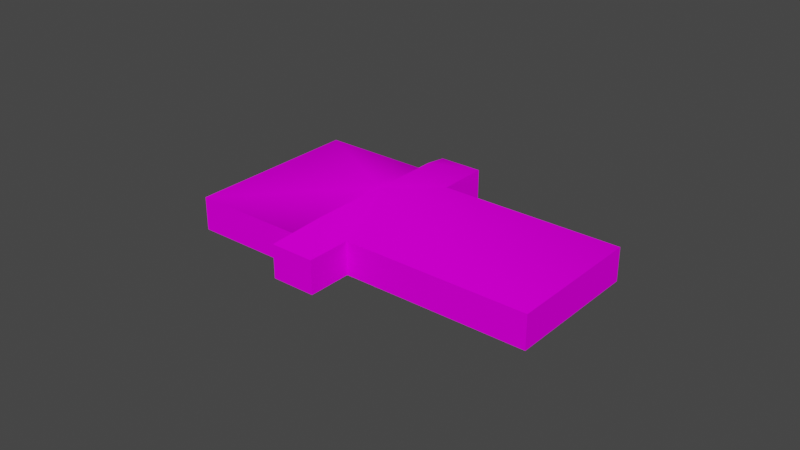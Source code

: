 # Source: object.blend  (saved by Blender 2.82.7; exported with 4.5.12 LTS)
import bpy
from mathutils import Matrix  # noqa: F401  (used for matrix-valued properties, if any)

bpy.ops.wm.read_factory_settings(use_empty=True)
scene = bpy.context.scene
scene.name = 'Scene'

# ---- collections
col_collection = bpy.data.collections.new('Collection'); scene.collection.children.link(col_collection)

# ---- images (referenced by path relative to the original .blend; pixels are not part of the script)
import os
ASSET_DIR = os.environ.get("B2B_ASSET_DIR", "")  # directory of the original .blend (textures are referenced by path, not embedded)
HERE = os.path.dirname(os.path.abspath(__file__))  # packed textures are extracted next to this script under _unpacked/

def load_image(name, relpath, width, height, colorspace="sRGB"):
    """Load a texture the original file referenced (path relative to the .blend, or extracted next to this script)."""
    p = next((c for c in (os.path.join(HERE, relpath), os.path.join(ASSET_DIR, relpath)) if relpath and os.path.exists(c)), "")
    if p:
        img = bpy.data.images.load(p, check_existing=True)
        img.name = name
    else:  # same state as the original file: an image datablock whose file is absent (Cycles renders it pink)
        img = bpy.data.images.new(name, width, height)
        img.source = "FILE"
        img.filepath = "//" + (relpath or name)
    img.colorspace_settings.name = colorspace
    return img
img_naps_barracks_png = load_image('NAPS_barracks.png', 'NAPS_barracks.png', 1024, 1024, 'sRGB')

# ---- materials (node trees are filled in below, after node groups)
mat_default_002 = bpy.data.materials.new('Default.002')
mat_default_002.use_transparent_shadow = False
mat_default_002.diffuse_color = (1.0, 1.0, 1.0, 1.0)
mat_default_002.roughness = 0.0
mat_default_002.specular_intensity = 0.0

# ---- node groups
ng_auto_smooth = bpy.data.node_groups.new('Auto Smooth', 'GeometryNodeTree')
_s = ng_auto_smooth.interface.new_socket(name='Geometry', in_out='OUTPUT', socket_type='NodeSocketGeometry')
_s = ng_auto_smooth.interface.new_socket(name='Geometry', in_out='INPUT', socket_type='NodeSocketGeometry')
_s = ng_auto_smooth.interface.new_socket(name='Angle', in_out='INPUT', socket_type='NodeSocketFloat')
_s.subtype = 'ANGLE'
_s.min_value = 0.0
_s.max_value = 3.142
ng_auto_smooth.is_modifier = True
_N = ng_auto_smooth.nodes; _L = ng_auto_smooth.links
n0 = _N.new('NodeGroupOutput'); n0.name = 'Group Output'; n0.location = (480, -100)
n1 = _N.new('NodeGroupInput'); n1.name = 'Group Input'; n1.location = (-420, -300)
n2 = _N.new('NodeGroupInput'); n2.name = 'Group Input.001'; n2.location = (-60, -100)
n3 = _N.new('GeometryNodeSetShadeSmooth'); n3.name = 'Set Shade Smooth'; n3.location = (120, -100)
n3.domain = 'EDGE'
n4 = _N.new('GeometryNodeSetShadeSmooth'); n4.name = 'Set Shade Smooth.001'; n4.location = (300, -100)
n5 = _N.new('GeometryNodeInputMeshEdgeAngle'); n5.name = 'Edge Angle'; n5.location = (-420, -220)
n6 = _N.new('GeometryNodeInputEdgeSmooth'); n6.name = 'Is Edge Smooth'; n6.location = (-60, -160)
n7 = _N.new('GeometryNodeInputShadeSmooth'); n7.name = 'Is Face Smooth'; n7.location = (-240, -340)
n8 = _N.new('FunctionNodeBooleanMath'); n8.name = 'Boolean Math'; n8.location = (-60, -220)
n9 = _N.new('FunctionNodeCompare'); n9.name = 'Compare'; n9.location = (-240, -180)
n9.operation = 'LESS_EQUAL'
_L.new(n5.outputs[0], n9.inputs[0])
_L.new(n4.outputs[0], n0.inputs[0])
_L.new(n1.outputs[1], n9.inputs[1])
_L.new(n9.outputs[0], n8.inputs[0])
_L.new(n7.outputs[0], n8.inputs[1])
_L.new(n2.outputs[0], n3.inputs[0])
_L.new(n6.outputs[0], n3.inputs[1])
_L.new(n3.outputs[0], n4.inputs[0])
_L.new(n8.outputs[0], n3.inputs[2])
n0.is_active_output = True

# ---- material node trees
mat_default_002.use_nodes = True; mat_default_002.node_tree.nodes.clear()
_N = mat_default_002.node_tree.nodes; _L = mat_default_002.node_tree.links
n0 = _N.new('ShaderNodeOutputMaterial'); n0.name = 'Material Output'; n0.location = (300, 300)
n1 = _N.new('ShaderNodeBsdfPrincipled'); n1.name = 'Principled BSDF'; n1.location = (10, 300)
n1.distribution = 'GGX'
n1.subsurface_method = 'BURLEY'
n1.inputs[3].default_value = 1.45
n1.inputs[13].default_value = 0.0
n1.inputs[27].default_value = (0.0, 0.0, 0.0, 1.0)
n1.inputs[28].default_value = 1.0
n2 = _N.new('ShaderNodeTexImage'); n2.name = 'Image Texture'; n2.location = (0, 0)
n2.image = img_naps_barracks_png
_L.new(n1.outputs[0], n0.inputs[0])
_L.new(n2.outputs[0], n1.inputs[0])
n0.is_active_output = True

# ---- world
world_world = bpy.data.worlds.new('World'); scene.world = world_world
world_world.use_nodes = True; world_world.node_tree.nodes.clear()
_N = world_world.node_tree.nodes; _L = world_world.node_tree.links
n0 = _N.new('ShaderNodeOutputWorld'); n0.name = 'World Output'; n0.location = (300, 300)
n1 = _N.new('ShaderNodeBackground'); n1.name = 'Background'; n1.location = (10, 300)
n1.inputs[0].default_value = (0.05088, 0.05088, 0.05088, 1.0)
_L.new(n1.outputs[0], n0.inputs[0])
n0.is_active_output = True
world_world.color = (0.05088, 0.05088, 0.05088)
world_world.use_sun_shadow = False
world_world.sun_shadow_jitter_overblur = 0.0

# ---- meshes
me_poly_os_0_002 = bpy.data.meshes.new('poly_os=0.002')
me_poly_os_0_002.from_pydata([(-17.37, 3.995, 6.128), (-2.391, 1.105, 14.66), (28.95, 1.105, -1.6), (19.24, 3.995, -9.158), (-0.9075, 1.105, 18.21), (-18.48, 1.105, 21.38), (2.755, 1.105, 9.337), (5.368, 1.105, 15.59), (-8.536, 1.105, -17.71), (-14.81, 1.105, -15.09), (-8.631, 3.995, -9.113), (0.1093, 3.995, 11.82), (-4.51, 3.995, 0.7587), (20.7, 1.105, -21.38), (20.7, -3.995, -21.38), (2.755, -3.995, 9.337), (28.95, -3.995, -1.6), (-2.391, -3.995, 14.66), (-0.9075, -3.995, 18.21), (5.368, -3.995, 15.59), (-5.501, -3.995, -10.44), (-8.536, -3.995, -17.71), (-12.87, 1.105, -10.44), (-14.81, -3.995, -15.09), (-5.501, 1.105, -10.44), (-28.95, -3.995, -3.724), (-18.48, -3.995, 21.38), (-28.95, 1.105, -3.724), (-12.87, -3.995, -10.44)], [], [(2, 13, 3), (12, 1, 4, 11), (18, 4, 1, 17), (12, 0, 3), (28, 22, 9, 23), (10, 12, 24, 8), (7, 19, 15, 6), (9, 22, 12, 10), (4, 7, 11), (12, 11, 7, 6), (24, 12, 3, 13), (9, 10, 8), (27, 5, 0), (16, 14, 13, 2), (15, 16, 2, 6), (14, 20, 24, 13), (27, 0, 12, 22), (18, 19, 7, 4), (26, 17, 1, 5), (5, 1, 12, 0), (5, 27, 25, 26), (28, 25, 27, 22), (24, 20, 21, 8), (12, 6, 2, 3), (21, 23, 9, 8)])
me_poly_os_0_002.polygons.foreach_set('use_smooth', [True] * 25)
_uv = me_poly_os_0_002.uv_layers.new(name='UVMap')
_uv.uv.foreach_set('vector', [0.9355, 0.4195, 0.2523, 0.4195, 0.5939, 0.6332, 0.1566, 0.4852, 0.5917, 0.6275, 0.7145, 0.6275, 0.539, 0.4852, 0.0411, 0.7033, 0.0411, 0.8659, 0.1638, 0.8659, 0.1638, 0.7033, 0.0, 0.0, 0.0, 0.0, 0.0, 0.0, 0.1425, 0.7033, 0.1425, 0.8659, 0.3032, 0.8659, 0.3032, 0.7033, 0.8133, 0.6066, 1.154, 0.6066, 0.8128, 0.4643, 0.5616, 0.4643, 0.3045, 0.8699, 0.3045, 0.7073, 0.0883, 0.7073, 0.0883, 0.8699, 0.5638, 0.6275, 0.7245, 0.6275, 1.157, 0.4852, 0.8156, 0.4852, 0.5885, 0.4419, 0.3717, 0.4419, 0.4801, 0.6401, 0.1544, 0.6066, 0.5367, 0.6066, 0.7122, 0.4643, 0.496, 0.4643, 0.6678, 0.3144, 0.5594, 0.6683, 1.38, 0.6683, 1.573, 0.3144, 0.3718, 0.4628, 0.4648, 0.6982, 0.5616, 0.4643, 1.531, 0.4372, 0.6641, 0.4372, 1.099, 0.6755, 0.876, 0.7138, 0.1928, 0.7138, 0.1928, 0.8764, 0.876, 0.8764, 1.088, 0.7073, 0.1831, 0.7073, 0.1831, 0.8699, 1.088, 0.8699, 1.579, 0.7129, 0.6738, 0.7129, 0.6738, 0.8755, 1.579, 0.8755, 0.5229, 0.2573, 0.7426, 0.6992, 1.187, 0.6992, 1.079, 0.2573, 0.5939, 0.7045, 0.3771, 0.7045, 0.3771, 0.8671, 0.5939, 0.8671, 0.7196, 0.7033, 0.1638, 0.7033, 0.1638, 0.8659, 0.7196, 0.8659, 0.7374, 0.2964, 0.3154, 0.2964, 0.233, 0.6341, 0.5705, 0.6341, 0.7196, 0.8659, 1.587, 0.8659, 1.587, 0.7033, 0.7196, 0.7033, 1.143, 0.7033, 0.5868, 0.7033, 0.5868, 0.8659, 1.143, 0.8659, 0.8459, 0.8699, 0.8459, 0.7073, 0.5947, 0.7073, 0.5947, 0.8699, 1.233, 0.6347, 1.151, 0.366, 0.4633, 0.366, 0.6097, 0.6347, 0.5947, 0.7073, 0.3779, 0.7073, 0.3779, 0.8699, 0.5947, 0.8699])
me_poly_os_0_002.materials.append(mat_default_002)
me_poly_os_0_002.use_remesh_fix_poles = True
me_poly_os_0_002.use_remesh_preserve_attributes = False
me_poly_os_0_002.use_mirror_vertex_groups = False
me_poly_os_0_002.update()

# ---- objects
ob_kcof_marina_obj = bpy.data.objects.new('KCOF_Marina.obj', None)
ob_default_lod = bpy.data.objects.new('Default LOD', None)
ob_poly_os_0_hard__blend_yes = bpy.data.objects.new('POLY_OS=0 HARD= BLEND=yes', me_poly_os_0_002)

# ---- transforms, parenting, visibility, modifiers, constraints
ob_kcof_marina_obj.location = (0.0, 0.0, 0.0)
ob_kcof_marina_obj.rotation_euler = (1.571, -0.0, 0.0)
ob_kcof_marina_obj.empty_display_size = 0.01
ob_kcof_marina_obj.lineart.crease_threshold = 0.0
ob_default_lod.parent = ob_kcof_marina_obj
ob_default_lod.location = (0.0, 0.0, 0.0)
ob_default_lod.empty_display_size = 0.01
ob_default_lod.lineart.crease_threshold = 0.0
ob_poly_os_0_hard__blend_yes.parent = ob_default_lod
ob_poly_os_0_hard__blend_yes.location = (0.0, 3.995, 0.0)
ob_poly_os_0_hard__blend_yes.rotation_euler = (-1.354e-08, -0.3943, 6.778e-08)
ob_poly_os_0_hard__blend_yes.show_transparent = True
ob_poly_os_0_hard__blend_yes.lineart.crease_threshold = 0.0
_m = ob_poly_os_0_hard__blend_yes.modifiers.new('Auto Smooth', 'NODES')
_m.node_group = ng_auto_smooth
_gi = [s.identifier for s in ng_auto_smooth.interface.items_tree if s.item_type == 'SOCKET' and s.in_out == 'INPUT']
_m[_gi[1]] = 0.7854  # Angle

# ---- collection membership
col_collection.objects.link(ob_kcof_marina_obj)
col_collection.objects.link(ob_default_lod)
col_collection.objects.link(ob_poly_os_0_hard__blend_yes)

# ---- scene / render settings (as saved in the file)
scene.frame_start = 1; scene.frame_end = 250; scene.frame_set(108)
scene.render.engine = 'BLENDER_EEVEE_NEXT'
scene.cycles.use_denoising = False
scene.cycles.samples = 128
scene.cycles.sampling_pattern = 'TABULATED_SOBOL'
scene.cycles.use_adaptive_sampling = False
scene.cycles.use_light_tree = False
scene.view_settings.view_transform = 'Filmic'
bpy.context.view_layer.update()

# ---- added for rendering (the .blend has no active camera and no usable light): camera, sun
cam_auto = bpy.data.cameras.new('AutoCamera')
cam_auto.lens = 50.0
cam_auto.sensor_width = 36.0
cam_auto.clip_end = 1519.5
ob_auto_camera = bpy.data.objects.new('AutoCamera', cam_auto)
scene.collection.objects.link(ob_auto_camera)
ob_auto_camera.location = (86.5818, -103.898, 73.2605)
ob_auto_camera.rotation_euler = (1.09748, -7.21219e-08, 0.694738)
scene.camera = ob_auto_camera
light_auto_sun = bpy.data.lights.new('AutoSun', 'SUN')
light_auto_sun.energy = 3.0
light_auto_sun.angle = 0.0523599
ob_auto_sun = bpy.data.objects.new('AutoSun', light_auto_sun)
scene.collection.objects.link(ob_auto_sun)
ob_auto_sun.rotation_euler = (0.872665, 0.174533, 0.523599)
bpy.context.view_layer.update()
